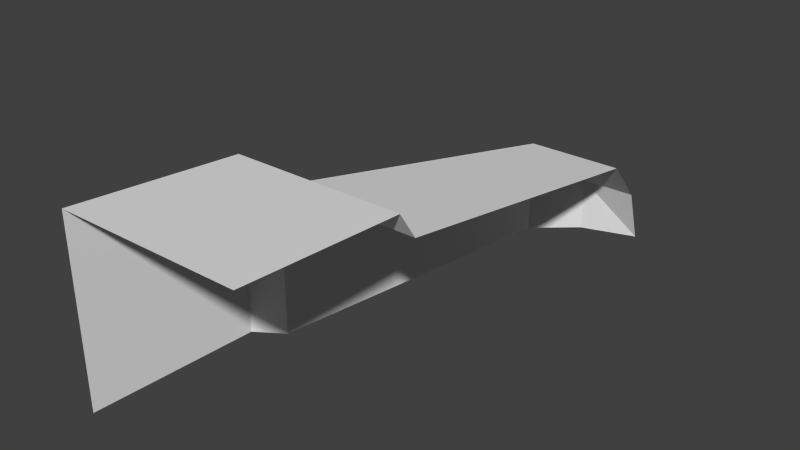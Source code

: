 # Source: TileA_05ic1invCorner.blend  (saved by Blender 2.76.0; exported with 4.5.12 LTS)
import bpy
from mathutils import Matrix  # noqa: F401  (used for matrix-valued properties, if any)

bpy.ops.wm.read_factory_settings(use_empty=True)
scene = bpy.context.scene
scene.name = 'Scene'

# ---- collections
col_collection_1 = bpy.data.collections.new('Collection 1'); scene.collection.children.link(col_collection_1)

# ---- world
world_world = bpy.data.worlds.new('World'); scene.world = world_world
world_world.color = (0.05088, 0.05088, 0.05088)
world_world.use_sun_shadow = False
world_world.sun_shadow_jitter_overblur = 0.0
world_world.cycles.sampling_method = 'MANUAL'
world_world.cycles.sample_map_resolution = 256

# ---- meshes
me_plane_019 = bpy.data.meshes.new('Plane.019')
me_plane_019.from_pydata([(1.0, 1.351e-07, -1.0), (1.05, 0.9, -1.05), (1.2, 1.0, -1.2), (1.47, 2.7, -1.47), (1.7, 2.9, -1.7), (2.0, 3.0, -2.0), (1.0, -3.854e-07, -2.0), (1.05, 0.9, -2.0), (1.2, 1.0, -2.0), (1.47, 2.7, -2.0), (1.7, 2.9, -2.0), (2.0, 1.351e-07, -1.0), (2.0, 0.9, -1.05), (2.0, 1.0, -1.2), (2.0, 2.7, -1.47), (2.0, 2.9, -1.7)], [], [(7, 1, 2, 8), (8, 2, 3, 9), (9, 3, 4, 10), (6, 0, 1, 7), (1, 12, 13, 2), (2, 13, 14, 3), (3, 14, 15, 4), (10, 4, 5), (0, 11, 12, 1), (4, 15, 5)])
_uv = me_plane_019.uv_layers.new(name='UVMap')
_uv.uv.foreach_set('vector', [7.778e-06, 0.3, 0.3133, 0.3, 0.2638, 0.3333, 7.778e-06, 0.3333, 7.778e-06, 0.3333, 0.2638, 0.3333, 0.1748, 0.9, 7.778e-06, 0.9, 7.778e-06, 0.9, 0.1748, 0.9, 0.09893, 0.9667, 7.778e-06, 0.9667, 7.778e-06, 0.0, 0.3297, 0.0, 0.3133, 0.3, 7.778e-06, 0.3, 0.6867, 0.3, 1.0, 0.3, 1.0, 0.3333, 0.7362, 0.3333, 0.7362, 0.3333, 1.0, 0.3333, 1.0, 0.9, 0.8252, 0.9, 0.8252, 0.9, 1.0, 0.9, 1.0, 0.9667, 0.9011, 0.9667, 7.778e-06, 0.9667, 0.09893, 0.9667, 7.778e-06, 1.0, 0.6703, 0.0, 1.0, 0.0, 1.0, 0.3, 0.6867, 0.3, 0.9011, 0.9667, 1.0, 0.9667, 1.0, 1.0])
me_plane_019.use_remesh_preserve_volume = False
me_plane_019.use_remesh_preserve_attributes = False
me_plane_019.use_mirror_vertex_groups = False
me_plane_019.update()

# ---- objects
ob_plane_056 = bpy.data.objects.new('Plane.056', me_plane_019)

# ---- transforms, parenting, visibility, modifiers, constraints
ob_plane_056.location = (0.0, 0.0, 0.0)
ob_plane_056.lineart.crease_threshold = 0.0

# ---- collection membership
col_collection_1.objects.link(ob_plane_056)

# ---- scene / render settings (as saved in the file)
scene.frame_start = 1; scene.frame_end = 250; scene.frame_set(1)
scene.render.engine = 'BLENDER_EEVEE_NEXT'
scene.render.resolution_percentage = 50
scene.render.dither_intensity = 0.0
scene.cycles.use_denoising = False
scene.cycles.samples = 10
scene.cycles.sampling_pattern = 'TABULATED_SOBOL'
scene.cycles.light_sampling_threshold = 0.0
scene.cycles.use_adaptive_sampling = False
scene.cycles.use_light_tree = False
scene.cycles.blur_glossy = 0.0
scene.cycles.pixel_filter_type = 'GAUSSIAN'
scene.cycles.sample_clamp_indirect = 0.0
scene.view_settings.view_transform = 'Standard'
bpy.context.view_layer.update()

# ---- added for rendering (the .blend has no active camera and no usable light): camera, sun
cam_auto = bpy.data.cameras.new('AutoCamera')
cam_auto.lens = 50.0
cam_auto.sensor_width = 36.0
cam_auto.clip_end = 1000.0
ob_auto_camera = bpy.data.objects.new('AutoCamera', cam_auto)
scene.collection.objects.link(ob_auto_camera)
ob_auto_camera.location = (4.56862, -2.18235, 0.954899)
ob_auto_camera.rotation_euler = (1.09748, -7.21219e-08, 0.694738)
scene.camera = ob_auto_camera
light_auto_sun = bpy.data.lights.new('AutoSun', 'SUN')
light_auto_sun.energy = 3.0
light_auto_sun.angle = 0.0523599
ob_auto_sun = bpy.data.objects.new('AutoSun', light_auto_sun)
scene.collection.objects.link(ob_auto_sun)
ob_auto_sun.rotation_euler = (0.872665, 0.174533, 0.523599)
bpy.context.view_layer.update()
